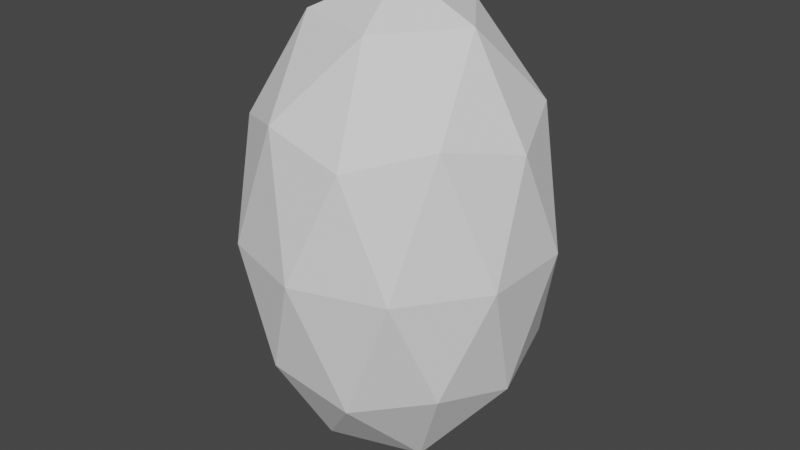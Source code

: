 # Source: Gem.blend  (saved by Blender 2.82.7; exported with 4.5.12 LTS)
import bpy
from mathutils import Matrix  # noqa: F401  (used for matrix-valued properties, if any)

bpy.ops.wm.read_factory_settings(use_empty=True)
scene = bpy.context.scene
scene.name = 'Scene'

# ---- collections
col_collection = bpy.data.collections.new('Collection'); scene.collection.children.link(col_collection)

# ---- world
world_world = bpy.data.worlds.new('World'); scene.world = world_world
world_world.use_nodes = True; world_world.node_tree.nodes.clear()
_N = world_world.node_tree.nodes; _L = world_world.node_tree.links
n0 = _N.new('ShaderNodeOutputWorld'); n0.name = 'World Output'; n0.location = (300, 300)
n1 = _N.new('ShaderNodeBackground'); n1.name = 'Background'; n1.location = (10, 300)
n1.inputs[0].default_value = (0.05088, 0.05088, 0.05088, 1.0)
_L.new(n1.outputs[0], n0.inputs[0])
n0.is_active_output = True
world_world.color = (0.05088, 0.05088, 0.05088)
world_world.use_sun_shadow = False
world_world.sun_shadow_jitter_overblur = 0.0

# ---- meshes
me_icosphere = bpy.data.meshes.new('Icosphere')
me_icosphere.from_pydata([(0.0, 0.0, -1.0), (0.7236, -0.5257, -0.4472), (-0.2764, -0.8506, -0.4472), (-0.8944, 0.0, -0.4472), (-0.2764, 0.8506, -0.4472), (0.7236, 0.5257, -0.4472), (0.2764, -0.8506, 0.4472), (-0.7236, -0.5257, 0.4472), (-0.7236, 0.5257, 0.4472), (0.2764, 0.8506, 0.4472), (0.8944, 0.0, 0.4472), (0.0, 0.0, 1.0), (-0.1625, -0.5, -0.8507), (0.4253, -0.309, -0.8507), (0.2629, -0.809, -0.5257), (0.8506, 0.0, -0.5257), (0.4253, 0.309, -0.8507), (-0.5257, 0.0, -0.8507), (-0.6882, -0.5, -0.5257), (-0.1625, 0.5, -0.8507), (-0.6882, 0.5, -0.5257), (0.2629, 0.809, -0.5257), (0.9511, -0.309, 0.0), (0.9511, 0.309, 0.0), (0.0, -1.0, 0.0), (0.5878, -0.809, 0.0), (-0.9511, -0.309, 0.0), (-0.5878, -0.809, 0.0), (-0.5878, 0.809, 0.0), (-0.9511, 0.309, 0.0), (0.5878, 0.809, 0.0), (0.0, 1.0, 0.0), (0.6882, -0.5, 0.5257), (-0.2629, -0.809, 0.5257), (-0.8506, 0.0, 0.5257), (-0.2629, 0.809, 0.5257), (0.6882, 0.5, 0.5257), (0.1625, -0.5, 0.8507), (0.5257, 0.0, 0.8507), (-0.4253, -0.309, 0.8507), (-0.4253, 0.309, 0.8507), (0.1625, 0.5, 0.8507)], [], [(0, 13, 12), (1, 13, 15), (0, 12, 17), (0, 17, 19), (0, 19, 16), (1, 15, 22), (2, 14, 24), (3, 18, 26), (4, 20, 28), (5, 21, 30), (1, 22, 25), (2, 24, 27), (3, 26, 29), (4, 28, 31), (5, 30, 23), (6, 32, 37), (7, 33, 39), (8, 34, 40), (9, 35, 41), (10, 36, 38), (38, 41, 11), (38, 36, 41), (36, 9, 41), (41, 40, 11), (41, 35, 40), (35, 8, 40), (40, 39, 11), (40, 34, 39), (34, 7, 39), (39, 37, 11), (39, 33, 37), (33, 6, 37), (37, 38, 11), (37, 32, 38), (32, 10, 38), (23, 36, 10), (23, 30, 36), (30, 9, 36), (31, 35, 9), (31, 28, 35), (28, 8, 35), (29, 34, 8), (29, 26, 34), (26, 7, 34), (27, 33, 7), (27, 24, 33), (24, 6, 33), (25, 32, 6), (25, 22, 32), (22, 10, 32), (30, 31, 9), (30, 21, 31), (21, 4, 31), (28, 29, 8), (28, 20, 29), (20, 3, 29), (26, 27, 7), (26, 18, 27), (18, 2, 27), (24, 25, 6), (24, 14, 25), (14, 1, 25), (22, 23, 10), (22, 15, 23), (15, 5, 23), (16, 21, 5), (16, 19, 21), (19, 4, 21), (19, 20, 4), (19, 17, 20), (17, 3, 20), (17, 18, 3), (17, 12, 18), (12, 2, 18), (15, 16, 5), (15, 13, 16), (13, 0, 16), (12, 14, 2), (12, 13, 14), (13, 1, 14)])
_uv = me_icosphere.uv_layers.new(name='UVMap')
_uv.uv.foreach_set('vector', [0.8182, 0.0, 0.7727, 0.07873, 0.8636, 0.07873, 0.7273, 0.1575, 0.6818, 0.07873, 0.6364, 0.1575, 0.09091, 0.0, 0.04545, 0.07873, 0.1364, 0.07873, 0.2727, 0.0, 0.2273, 0.07873, 0.3182, 0.07873, 0.4545, 0.0, 0.4091, 0.07873, 0.5, 0.07873, 0.7273, 0.1575, 0.6364, 0.1575, 0.6818, 0.2362, 0.9091, 0.1575, 0.8182, 0.1575, 0.8636, 0.2362, 0.1818, 0.1575, 0.09091, 0.1575, 0.1364, 0.2362, 0.3636, 0.1575, 0.2727, 0.1575, 0.3182, 0.2362, 0.5455, 0.1575, 0.4545, 0.1575, 0.5, 0.2362, 0.7273, 0.1575, 0.6818, 0.2362, 0.7727, 0.2362, 0.9091, 0.1575, 0.8636, 0.2362, 0.9545, 0.2362, 0.1818, 0.1575, 0.1364, 0.2362, 0.2273, 0.2362, 0.3636, 0.1575, 0.3182, 0.2362, 0.4091, 0.2362, 0.5455, 0.1575, 0.5, 0.2362, 0.5909, 0.2362, 0.8182, 0.3149, 0.7273, 0.3149, 0.7727, 0.3937, 1.0, 0.3149, 0.9091, 0.3149, 0.9545, 0.3937, 0.2727, 0.3149, 0.1818, 0.3149, 0.2273, 0.3937, 0.4545, 0.3149, 0.3636, 0.3149, 0.4091, 0.3937, 0.6364, 0.3149, 0.5455, 0.3149, 0.5909, 0.3937, 0.5909, 0.3937, 0.5, 0.3937, 0.5455, 0.4724, 0.5909, 0.3937, 0.5455, 0.3149, 0.5, 0.3937, 0.5455, 0.3149, 0.4545, 0.3149, 0.5, 0.3937, 0.4091, 0.3937, 0.3182, 0.3937, 0.3636, 0.4724, 0.4091, 0.3937, 0.3636, 0.3149, 0.3182, 0.3937, 0.3636, 0.3149, 0.2727, 0.3149, 0.3182, 0.3937, 0.2273, 0.3937, 0.1364, 0.3937, 0.1818, 0.4724, 0.2273, 0.3937, 0.1818, 0.3149, 0.1364, 0.3937, 0.1818, 0.3149, 0.09091, 0.3149, 0.1364, 0.3937, 0.9545, 0.3937, 0.8636, 0.3937, 0.9091, 0.4724, 0.9545, 0.3937, 0.9091, 0.3149, 0.8636, 0.3937, 0.9091, 0.3149, 0.8182, 0.3149, 0.8636, 0.3937, 0.7727, 0.3937, 0.6818, 0.3937, 0.7273, 0.4724, 0.7727, 0.3937, 0.7273, 0.3149, 0.6818, 0.3937, 0.7273, 0.3149, 0.6364, 0.3149, 0.6818, 0.3937, 0.5909, 0.2362, 0.5455, 0.3149, 0.6364, 0.3149, 0.5909, 0.2362, 0.5, 0.2362, 0.5455, 0.3149, 0.5, 0.2362, 0.4545, 0.3149, 0.5455, 0.3149, 0.4091, 0.2362, 0.3636, 0.3149, 0.4545, 0.3149, 0.4091, 0.2362, 0.3182, 0.2362, 0.3636, 0.3149, 0.3182, 0.2362, 0.2727, 0.3149, 0.3636, 0.3149, 0.2273, 0.2362, 0.1818, 0.3149, 0.2727, 0.3149, 0.2273, 0.2362, 0.1364, 0.2362, 0.1818, 0.3149, 0.1364, 0.2362, 0.09091, 0.3149, 0.1818, 0.3149, 0.9545, 0.2362, 0.9091, 0.3149, 1.0, 0.3149, 0.9545, 0.2362, 0.8636, 0.2362, 0.9091, 0.3149, 0.8636, 0.2362, 0.8182, 0.3149, 0.9091, 0.3149, 0.7727, 0.2362, 0.7273, 0.3149, 0.8182, 0.3149, 0.7727, 0.2362, 0.6818, 0.2362, 0.7273, 0.3149, 0.6818, 0.2362, 0.6364, 0.3149, 0.7273, 0.3149, 0.5, 0.2362, 0.4091, 0.2362, 0.4545, 0.3149, 0.5, 0.2362, 0.4545, 0.1575, 0.4091, 0.2362, 0.4545, 0.1575, 0.3636, 0.1575, 0.4091, 0.2362, 0.3182, 0.2362, 0.2273, 0.2362, 0.2727, 0.3149, 0.3182, 0.2362, 0.2727, 0.1575, 0.2273, 0.2362, 0.2727, 0.1575, 0.1818, 0.1575, 0.2273, 0.2362, 0.1364, 0.2362, 0.04545, 0.2362, 0.09091, 0.3149, 0.1364, 0.2362, 0.09091, 0.1575, 0.04545, 0.2362, 0.09091, 0.1575, 0.0, 0.1575, 0.04545, 0.2362, 0.8636, 0.2362, 0.7727, 0.2362, 0.8182, 0.3149, 0.8636, 0.2362, 0.8182, 0.1575, 0.7727, 0.2362, 0.8182, 0.1575, 0.7273, 0.1575, 0.7727, 0.2362, 0.6818, 0.2362, 0.5909, 0.2362, 0.6364, 0.3149, 0.6818, 0.2362, 0.6364, 0.1575, 0.5909, 0.2362, 0.6364, 0.1575, 0.5455, 0.1575, 0.5909, 0.2362, 0.5, 0.07873, 0.4545, 0.1575, 0.5455, 0.1575, 0.5, 0.07873, 0.4091, 0.07873, 0.4545, 0.1575, 0.4091, 0.07873, 0.3636, 0.1575, 0.4545, 0.1575, 0.3182, 0.07873, 0.2727, 0.1575, 0.3636, 0.1575, 0.3182, 0.07873, 0.2273, 0.07873, 0.2727, 0.1575, 0.2273, 0.07873, 0.1818, 0.1575, 0.2727, 0.1575, 0.1364, 0.07873, 0.09091, 0.1575, 0.1818, 0.1575, 0.1364, 0.07873, 0.04545, 0.07873, 0.09091, 0.1575, 0.04545, 0.07873, 0.0, 0.1575, 0.09091, 0.1575, 0.6364, 0.1575, 0.5909, 0.07873, 0.5455, 0.1575, 0.6364, 0.1575, 0.6818, 0.07873, 0.5909, 0.07873, 0.6818, 0.07873, 0.6364, 0.0, 0.5909, 0.07873, 0.8636, 0.07873, 0.8182, 0.1575, 0.9091, 0.1575, 0.8636, 0.07873, 0.7727, 0.07873, 0.8182, 0.1575, 0.7727, 0.07873, 0.7273, 0.1575, 0.8182, 0.1575])
me_icosphere.use_remesh_fix_poles = True
me_icosphere.use_remesh_preserve_attributes = False
me_icosphere.use_mirror_vertex_groups = False
me_icosphere.update()

# ---- objects
ob_icosphere = bpy.data.objects.new('Icosphere', me_icosphere)

# ---- transforms, parenting, visibility, modifiers, constraints
ob_icosphere.location = (0.0, 0.0, 0.0)
ob_icosphere.scale = (1.0, 1.0, 1.6)
ob_icosphere.lineart.crease_threshold = 0.0

# ---- collection membership
col_collection.objects.link(ob_icosphere)

# ---- scene / render settings (as saved in the file)
scene.frame_start = 1; scene.frame_end = 250; scene.frame_set(1)
scene.render.engine = 'BLENDER_EEVEE_NEXT'
scene.cycles.use_denoising = False
scene.cycles.samples = 128
scene.cycles.sampling_pattern = 'TABULATED_SOBOL'
scene.cycles.use_adaptive_sampling = False
scene.cycles.use_light_tree = False
scene.view_settings.view_transform = 'Filmic'
bpy.context.view_layer.update()

# ---- added for rendering (the .blend has no active camera and no usable light): camera, sun
cam_auto = bpy.data.cameras.new('AutoCamera')
cam_auto.lens = 50.0
cam_auto.sensor_width = 36.0
cam_auto.clip_end = 1000.0
ob_auto_camera = bpy.data.objects.new('AutoCamera', cam_auto)
scene.collection.objects.link(ob_auto_camera)
ob_auto_camera.location = (3.90989, -4.69186, 3.12791)
ob_auto_camera.rotation_euler = (1.09748, -7.21219e-08, 0.694738)
scene.camera = ob_auto_camera
light_auto_sun = bpy.data.lights.new('AutoSun', 'SUN')
light_auto_sun.energy = 3.0
light_auto_sun.angle = 0.0523599
ob_auto_sun = bpy.data.objects.new('AutoSun', light_auto_sun)
scene.collection.objects.link(ob_auto_sun)
ob_auto_sun.rotation_euler = (0.872665, 0.174533, 0.523599)
bpy.context.view_layer.update()
